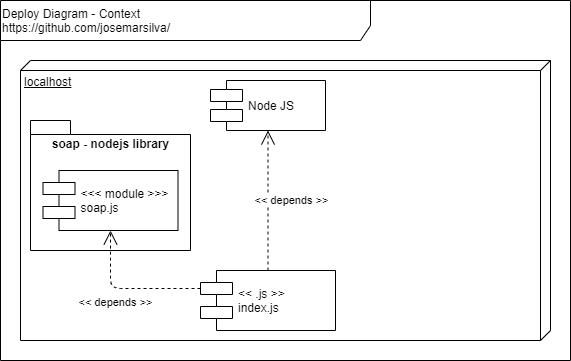

The diagram above was exported from draw.io. Its source (the exported page's mxGraphModel, read from the mxfile embedded in the PNG):
<mxGraphModel dx="868" dy="388" grid="1" gridSize="10" guides="1" tooltips="1" connect="1" arrows="1" fold="1" page="1" pageScale="1" pageWidth="827" pageHeight="1169" math="0" shadow="0">
  <root>
    <mxCell id="0" />
    <mxCell id="1" parent="0" />
    <mxCell id="NNuIQbcpsFkkkyfnrant-1" value="localhost" style="verticalAlign=top;align=left;spacingTop=8;spacingLeft=2;spacingRight=12;shape=cube;size=10;direction=south;fontStyle=4;html=1;" parent="1" vertex="1">
      <mxGeometry x="30" y="70" width="530" height="280" as="geometry" />
    </mxCell>
    <mxCell id="6OetropUeBoLzL2Sj7KS-1" value="Deploy Diagram - Context&lt;br&gt;https://github.com/josemarsilva/&lt;span style=&quot;color: rgba(0 , 0 , 0 , 0) ; font-family: monospace ; font-size: 0px&quot;&gt;%3CmxGraphModel%3E%3Croot%3E%3CmxCell%20id%3D%220%22%2F%3E%3CmxCell%20id%3D%221%22%20parent%3D%220%22%2F%3E%3CmxCell%20id%3D%222%22%20value%3D%22%26lt%3Bdiv%20style%3D%26quot%3Btext-align%3A%20center%26quot%3B%26gt%3B%26lt%3Bspan%26gt%3BUsu%C3%A1rio%26lt%3B%2Fspan%26gt%3B%26lt%3B%2Fdiv%26gt%3B%22%20style%3D%22shape%3DumlActor%3BverticalLabelPosition%3Dbottom%3BlabelBackgroundColor%3D%23ffffff%3BverticalAlign%3Dtop%3Bhtml%3D1%3Balign%3Dcenter%3B%22%20vertex%3D%221%22%20parent%3D%221%22%3E%3CmxGeometry%20x%3D%2235%22%20y%3D%2298%22%20width%3D%2230%22%20height%3D%2260%22%20as%3D%22geometry%22%2F%3E%3C%2FmxCell%3E%3C%2Froot%3E%3C%2FmxGraphModel%3E&lt;/span&gt;&lt;font color=&quot;rgba(0, 0, 0, 0)&quot; face=&quot;monospace&quot;&gt;&lt;span style=&quot;font-size: 0px&quot;&gt;eval-nodejs-soap&lt;/span&gt;&lt;/font&gt;" style="shape=umlFrame;whiteSpace=wrap;html=1;width=370;height=40;verticalAlign=top;align=left;" parent="1" vertex="1">
      <mxGeometry x="10" y="10" width="570" height="360" as="geometry" />
    </mxCell>
    <mxCell id="NNuIQbcpsFkkkyfnrant-2" value="Node JS" style="shape=component;align=left;spacingLeft=36;" parent="1" vertex="1">
      <mxGeometry x="220" y="90" width="115" height="50" as="geometry" />
    </mxCell>
    <mxCell id="NNuIQbcpsFkkkyfnrant-3" value="&lt;&lt; .js &gt;&gt;&#10;index.js" style="shape=component;align=left;spacingLeft=36;" parent="1" vertex="1">
      <mxGeometry x="210" y="280" width="135" height="60" as="geometry" />
    </mxCell>
    <mxCell id="NNuIQbcpsFkkkyfnrant-6" value="&amp;lt;&amp;lt; depends &amp;gt;&amp;gt;" style="endArrow=open;endSize=12;dashed=1;html=1;exitX=0.5;exitY=0;exitDx=0;exitDy=0;edgeStyle=orthogonalEdgeStyle;" parent="1" source="NNuIQbcpsFkkkyfnrant-3" target="NNuIQbcpsFkkkyfnrant-2" edge="1">
      <mxGeometry y="-22" width="160" relative="1" as="geometry">
        <mxPoint x="60" y="220" as="sourcePoint" />
        <mxPoint x="360" y="180" as="targetPoint" />
        <mxPoint x="1" as="offset" />
      </mxGeometry>
    </mxCell>
    <mxCell id="4LdZcY_jnW5PhKdJBjYm-1" value="soap - nodejs library" style="shape=folder;fontStyle=1;spacingTop=10;tabWidth=40;tabHeight=14;tabPosition=left;html=1;verticalAlign=top;" vertex="1" parent="1">
      <mxGeometry x="40" y="130" width="160" height="130" as="geometry" />
    </mxCell>
    <mxCell id="4LdZcY_jnW5PhKdJBjYm-2" value="&lt;&lt;&lt; module &gt;&gt;&gt;&#10;soap.js" style="shape=component;align=left;spacingLeft=36;" vertex="1" parent="1">
      <mxGeometry x="52.5" y="180" width="135" height="60" as="geometry" />
    </mxCell>
    <mxCell id="4LdZcY_jnW5PhKdJBjYm-3" value="&amp;lt;&amp;lt; depends &amp;gt;&amp;gt;" style="endArrow=open;endSize=12;dashed=1;html=1;exitX=0;exitY=0.3;exitDx=0;exitDy=0;edgeStyle=orthogonalEdgeStyle;entryX=0.5;entryY=1;entryDx=0;entryDy=0;" edge="1" parent="1" source="NNuIQbcpsFkkkyfnrant-3" target="4LdZcY_jnW5PhKdJBjYm-2">
      <mxGeometry x="0.2292" y="-33" width="160" relative="1" as="geometry">
        <mxPoint x="287.5" y="290" as="sourcePoint" />
        <mxPoint x="287.5" y="150" as="targetPoint" />
        <mxPoint x="-28" y="15" as="offset" />
      </mxGeometry>
    </mxCell>
  </root>
</mxGraphModel>